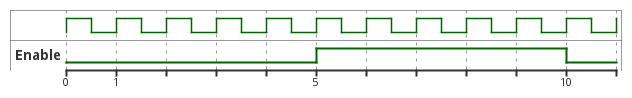

The diagram above was rendered by PlantUML. Its source (embedded in the PNG):
@startuml
clock clk with period 1
binary "Enable" as EN
@0
EN is low
@5
EN is high
@10
EN is low
@enduml